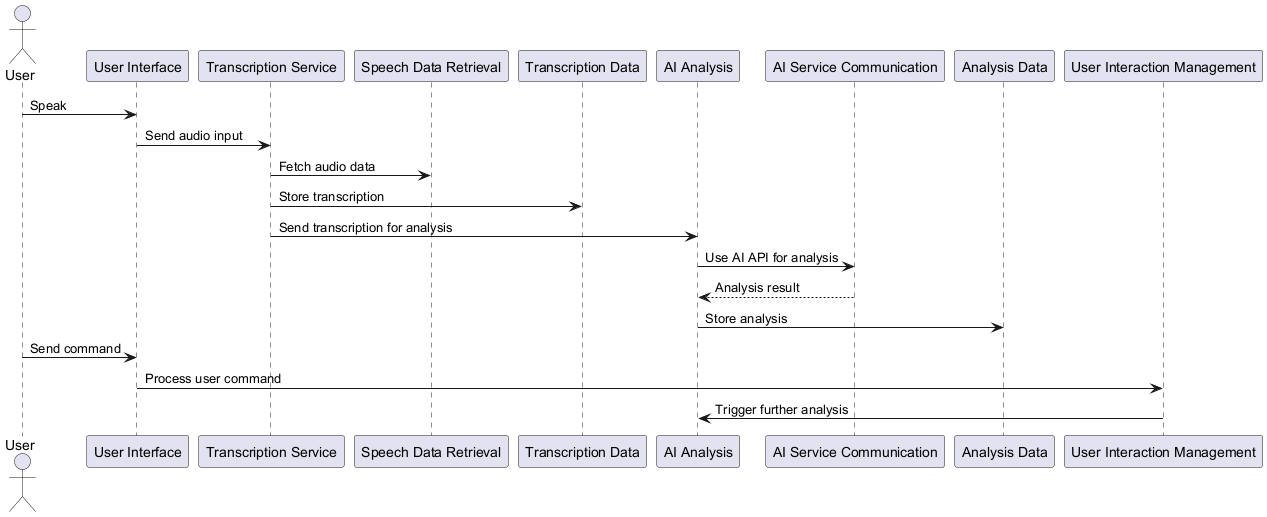

The diagram above was rendered by PlantUML. Its source (embedded in the PNG):
@startuml
actor User
participant "User Interface" as UI
participant "Transcription Service" as TS
participant "Speech Data Retrieval" as SDR
participant "Transcription Data" as TD
participant "AI Analysis" as AA
participant "AI Service Communication" as ASC
participant "Analysis Data" as AD
participant "User Interaction Management" as UIM

User -> UI: Speak
UI -> TS: Send audio input
TS -> SDR: Fetch audio data
TS -> TD: Store transcription
TS -> AA: Send transcription for analysis
AA -> ASC: Use AI API for analysis
ASC --> AA: Analysis result
AA -> AD: Store analysis
User -> UI: Send command
UI -> UIM: Process user command
UIM -> AA: Trigger further analysis
@enduml